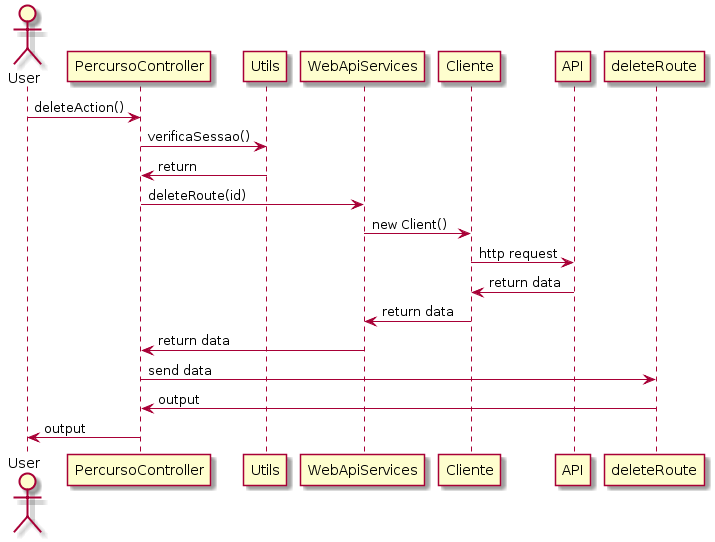

The diagram above was rendered by PlantUML. Its source (embedded in the PNG):
@startuml
actor User

User -> PercursoController : deleteAction()
PercursoController -> Utils : verificaSessao()
PercursoController <- Utils : return


PercursoController -> WebApiServices : deleteRoute(id)
WebApiServices -> Cliente : new Client()
Cliente -> API : http request
Cliente <- API : return data
WebApiServices <- Cliente : return data

PercursoController <- WebApiServices : return data
PercursoController -> deleteRoute : send data
PercursoController <- deleteRoute : output
User <- PercursoController : output
@enduml